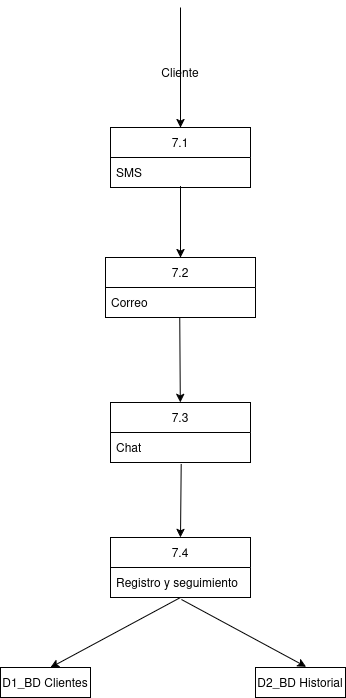

The diagram above was exported from draw.io. Its source (the exported page's mxGraphModel, read from the mxfile embedded in the PNG):
<mxGraphModel dx="1305" dy="795" grid="1" gridSize="10" guides="1" tooltips="1" connect="1" arrows="1" fold="1" page="1" pageScale="1" pageWidth="827" pageHeight="1169" math="0" shadow="0">
  <root>
    <mxCell id="0" />
    <mxCell id="1" parent="0" />
    <mxCell id="5mJ-w059z2VKs3xI1_Yc-1" value="7.1" style="swimlane;fontStyle=0;childLayout=stackLayout;horizontal=1;startSize=30;horizontalStack=0;resizeParent=1;resizeParentMax=0;resizeLast=0;collapsible=1;marginBottom=0;whiteSpace=wrap;html=1;" vertex="1" parent="1">
      <mxGeometry x="250" y="250" width="140" height="60" as="geometry" />
    </mxCell>
    <mxCell id="5mJ-w059z2VKs3xI1_Yc-2" value="SMS" style="text;strokeColor=none;fillColor=none;align=left;verticalAlign=middle;spacingLeft=4;spacingRight=4;overflow=hidden;points=[[0,0.5],[1,0.5]];portConstraint=eastwest;rotatable=0;whiteSpace=wrap;html=1;" vertex="1" parent="5mJ-w059z2VKs3xI1_Yc-1">
      <mxGeometry y="30" width="140" height="30" as="geometry" />
    </mxCell>
    <mxCell id="5mJ-w059z2VKs3xI1_Yc-5" value="7.2" style="swimlane;fontStyle=0;childLayout=stackLayout;horizontal=1;startSize=30;horizontalStack=0;resizeParent=1;resizeParentMax=0;resizeLast=0;collapsible=1;marginBottom=0;whiteSpace=wrap;html=1;" vertex="1" parent="1">
      <mxGeometry x="245" y="380" width="150" height="60" as="geometry" />
    </mxCell>
    <mxCell id="5mJ-w059z2VKs3xI1_Yc-6" value="Correo" style="text;strokeColor=none;fillColor=none;align=left;verticalAlign=middle;spacingLeft=4;spacingRight=4;overflow=hidden;points=[[0,0.5],[1,0.5]];portConstraint=eastwest;rotatable=0;whiteSpace=wrap;html=1;" vertex="1" parent="5mJ-w059z2VKs3xI1_Yc-5">
      <mxGeometry y="30" width="150" height="30" as="geometry" />
    </mxCell>
    <mxCell id="5mJ-w059z2VKs3xI1_Yc-7" value="7.3" style="swimlane;fontStyle=0;childLayout=stackLayout;horizontal=1;startSize=30;horizontalStack=0;resizeParent=1;resizeParentMax=0;resizeLast=0;collapsible=1;marginBottom=0;whiteSpace=wrap;html=1;" vertex="1" parent="1">
      <mxGeometry x="250" y="525" width="140" height="60" as="geometry" />
    </mxCell>
    <mxCell id="5mJ-w059z2VKs3xI1_Yc-8" value="Chat" style="text;strokeColor=none;fillColor=none;align=left;verticalAlign=middle;spacingLeft=4;spacingRight=4;overflow=hidden;points=[[0,0.5],[1,0.5]];portConstraint=eastwest;rotatable=0;whiteSpace=wrap;html=1;" vertex="1" parent="5mJ-w059z2VKs3xI1_Yc-7">
      <mxGeometry y="30" width="140" height="30" as="geometry" />
    </mxCell>
    <mxCell id="5mJ-w059z2VKs3xI1_Yc-9" value="Cliente" style="text;html=1;align=center;verticalAlign=middle;whiteSpace=wrap;rounded=0;" vertex="1" parent="1">
      <mxGeometry x="290" y="180" width="60" height="30" as="geometry" />
    </mxCell>
    <mxCell id="5mJ-w059z2VKs3xI1_Yc-10" value="" style="endArrow=classic;html=1;rounded=0;entryX=0.5;entryY=0;entryDx=0;entryDy=0;" edge="1" parent="1" target="5mJ-w059z2VKs3xI1_Yc-1">
      <mxGeometry width="50" height="50" relative="1" as="geometry">
        <mxPoint x="320" y="130" as="sourcePoint" />
        <mxPoint x="320" y="240" as="targetPoint" />
      </mxGeometry>
    </mxCell>
    <mxCell id="5mJ-w059z2VKs3xI1_Yc-13" value="" style="endArrow=classic;html=1;rounded=0;exitX=0.5;exitY=0.952;exitDx=0;exitDy=0;exitPerimeter=0;entryX=0.5;entryY=0;entryDx=0;entryDy=0;" edge="1" parent="1" source="5mJ-w059z2VKs3xI1_Yc-2" target="5mJ-w059z2VKs3xI1_Yc-5">
      <mxGeometry width="50" height="50" relative="1" as="geometry">
        <mxPoint x="319.66" y="315" as="sourcePoint" />
        <mxPoint x="319.66" y="370" as="targetPoint" />
      </mxGeometry>
    </mxCell>
    <mxCell id="5mJ-w059z2VKs3xI1_Yc-14" value="" style="endArrow=classic;html=1;rounded=0;exitX=0.495;exitY=0.986;exitDx=0;exitDy=0;exitPerimeter=0;" edge="1" parent="1" source="5mJ-w059z2VKs3xI1_Yc-6" target="5mJ-w059z2VKs3xI1_Yc-7">
      <mxGeometry width="50" height="50" relative="1" as="geometry">
        <mxPoint x="319.66" y="460" as="sourcePoint" />
        <mxPoint x="320" y="520" as="targetPoint" />
      </mxGeometry>
    </mxCell>
    <mxCell id="5mJ-w059z2VKs3xI1_Yc-15" value="7.4" style="swimlane;fontStyle=0;childLayout=stackLayout;horizontal=1;startSize=30;horizontalStack=0;resizeParent=1;resizeParentMax=0;resizeLast=0;collapsible=1;marginBottom=0;whiteSpace=wrap;html=1;" vertex="1" parent="1">
      <mxGeometry x="250" y="660" width="140" height="60" as="geometry" />
    </mxCell>
    <mxCell id="5mJ-w059z2VKs3xI1_Yc-16" value="Registro y seguimiento" style="text;strokeColor=none;fillColor=none;align=left;verticalAlign=middle;spacingLeft=4;spacingRight=4;overflow=hidden;points=[[0,0.5],[1,0.5]];portConstraint=eastwest;rotatable=0;whiteSpace=wrap;html=1;" vertex="1" parent="5mJ-w059z2VKs3xI1_Yc-15">
      <mxGeometry y="30" width="140" height="30" as="geometry" />
    </mxCell>
    <mxCell id="5mJ-w059z2VKs3xI1_Yc-17" value="" style="endArrow=classic;html=1;rounded=0;exitX=0.505;exitY=1.049;exitDx=0;exitDy=0;exitPerimeter=0;entryX=0.5;entryY=0;entryDx=0;entryDy=0;" edge="1" parent="1" source="5mJ-w059z2VKs3xI1_Yc-8" target="5mJ-w059z2VKs3xI1_Yc-15">
      <mxGeometry width="50" height="50" relative="1" as="geometry">
        <mxPoint x="319.66" y="595" as="sourcePoint" />
        <mxPoint x="319.66" y="650" as="targetPoint" />
      </mxGeometry>
    </mxCell>
    <mxCell id="5mJ-w059z2VKs3xI1_Yc-21" value="D2_BD Historial" style="rounded=0;whiteSpace=wrap;html=1;" vertex="1" parent="1">
      <mxGeometry x="395" y="790" width="90" height="30" as="geometry" />
    </mxCell>
    <mxCell id="5mJ-w059z2VKs3xI1_Yc-22" value="" style="endArrow=classic;html=1;rounded=0;" edge="1" parent="1">
      <mxGeometry width="50" height="50" relative="1" as="geometry">
        <mxPoint x="320" y="720" as="sourcePoint" />
        <mxPoint x="190" y="790" as="targetPoint" />
      </mxGeometry>
    </mxCell>
    <mxCell id="5mJ-w059z2VKs3xI1_Yc-23" value="" style="endArrow=classic;html=1;rounded=0;entryX=0.35;entryY=-0.025;entryDx=0;entryDy=0;entryPerimeter=0;exitX=0.507;exitY=1.067;exitDx=0;exitDy=0;exitPerimeter=0;" edge="1" parent="1" source="5mJ-w059z2VKs3xI1_Yc-16">
      <mxGeometry width="50" height="50" relative="1" as="geometry">
        <mxPoint x="360" y="740" as="sourcePoint" />
        <mxPoint x="445.5" y="789.25" as="targetPoint" />
      </mxGeometry>
    </mxCell>
    <mxCell id="5mJ-w059z2VKs3xI1_Yc-24" value="D1_BD Clientes" style="rounded=0;whiteSpace=wrap;html=1;" vertex="1" parent="1">
      <mxGeometry x="140" y="790" width="90" height="30" as="geometry" />
    </mxCell>
  </root>
</mxGraphModel>